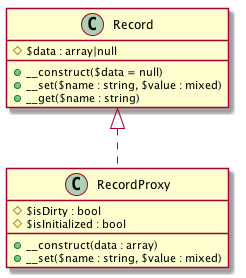

The diagram above was rendered by PlantUML. Its source (embedded in the PNG):
@startuml

class Record {
    #$data : array|null
    +__construct($data = null)
    +__set($name : string, $value : mixed)
    +__get($name : string)
}

class RecordProxy {
    #$isDirty : bool
    #$isInitialized : bool
    +__construct(data : array)
    +__set($name : string, $value : mixed)
}

Record <|.. RecordProxy
@enduml